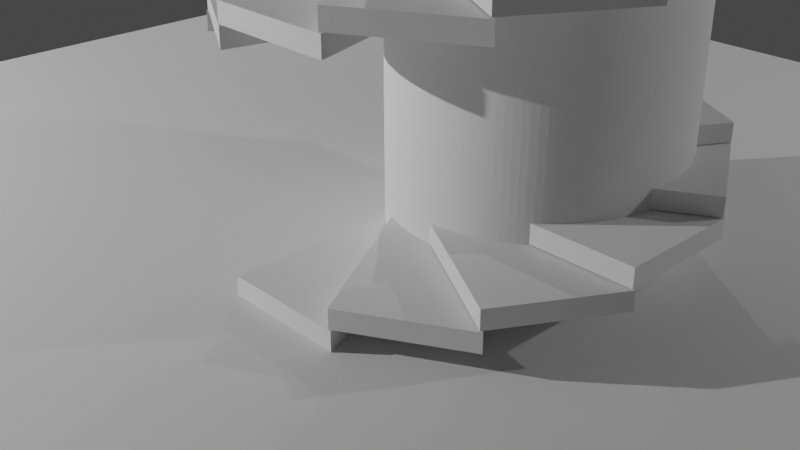 # Source: Array_Example.blend  (saved by Blender 2.80.35; exported with 4.5.12 LTS)
import bpy
from mathutils import Matrix  # noqa: F401  (used for matrix-valued properties, if any)

bpy.ops.wm.read_factory_settings(use_empty=True)
scene = bpy.context.scene
scene.name = 'Scene'

# ---- collections
col_collection = bpy.data.collections.new('Collection'); scene.collection.children.link(col_collection)

# ---- materials (node trees are filled in below, after node groups)
mat_material = bpy.data.materials.new('Material')
mat_material.alpha_threshold = 0.0
mat_material.use_transparent_shadow = False
mat_material.roughness = 0.5
mat_material.line_color = (0.0, 0.0, 0.0, 1.0)

# ---- material node trees
mat_material.use_nodes = True; mat_material.node_tree.nodes.clear()
_N = mat_material.node_tree.nodes; _L = mat_material.node_tree.links
n0 = _N.new('ShaderNodeOutputMaterial'); n0.name = 'Material Output'; n0.location = (300, 300)
n1 = _N.new('ShaderNodeBsdfPrincipled'); n1.name = 'Principled BSDF'; n1.location = (10, 300)
n1.distribution = 'GGX'
n1.subsurface_method = 'BURLEY'
n1.inputs[3].default_value = 1.45
_L.new(n1.outputs[0], n0.inputs[0])
n0.is_active_output = True

# ---- world
world_world = bpy.data.worlds.new('World'); scene.world = world_world
world_world.color = (0.05088, 0.05088, 0.05088)
world_world.use_sun_shadow = False
world_world.sun_shadow_jitter_overblur = 0.0

# ---- cameras
cam_camera = bpy.data.cameras.new('Camera')
cam_camera.clip_end = 100.0
cam_camera.ortho_scale = 7.314
cam_camera.dof.focus_distance = 0.0
cam_camera.dof.aperture_fstop = 128.0

# ---- lights
light_lamp = bpy.data.lights.new('Lamp', 'POINT')
light_lamp.transmission_factor = 0.0
light_lamp.cutoff_distance = 30.0
light_lamp.energy = 1000.0
light_lamp.shadow_buffer_clip_start = 1.001
light_lamp.shadow_soft_size = 0.1
light_lamp.shadow_maximum_resolution = 0.006
light_lamp.use_absolute_resolution = True
light_lamp_001 = bpy.data.lights.new('Lamp.001', 'POINT')
light_lamp_001.transmission_factor = 0.0
light_lamp_001.cutoff_distance = 30.0
light_lamp_001.energy = 1000.0
light_lamp_001.shadow_buffer_clip_start = 1.001
light_lamp_001.shadow_soft_size = 0.1
light_lamp_001.shadow_maximum_resolution = 0.006
light_lamp_001.use_absolute_resolution = True
light_lamp_002 = bpy.data.lights.new('Lamp.002', 'POINT')
light_lamp_002.transmission_factor = 0.0
light_lamp_002.cutoff_distance = 30.0
light_lamp_002.energy = 5901.0
light_lamp_002.shadow_buffer_clip_start = 1.001
light_lamp_002.shadow_soft_size = 0.1
light_lamp_002.shadow_maximum_resolution = 0.006
light_lamp_002.use_absolute_resolution = True

# ---- meshes
me_cube = bpy.data.meshes.new('Cube')
me_cube.from_pydata([(0.2, 1.0, 0.1), (0.2, 1.0, -0.1), (0.8, -1.0, 0.1), (0.8, -1.0, -0.1), (-0.5, 1.0, 0.1), (-0.5, 1.0, -0.1), (-0.5, -1.0, 0.1), (-0.5, -1.0, -0.1), (0.2, 1.0, 0.1), (0.2, 1.0, -0.1), (0.8, -1.0, 0.1), (0.8, -1.0, -0.1)], [], [(0, 4, 6, 2), (3, 2, 6, 7), (7, 6, 4, 5), (5, 1, 3, 7), (3, 1, 9, 11), (5, 4, 0, 1), (9, 8, 10, 11), (0, 2, 10, 8), (2, 3, 11, 10), (1, 0, 8, 9)])
_uv = me_cube.uv_layers.new(name='UVMap')
_uv.uv.foreach_set('vector', [0.375, 0.0, 0.625, 0.0, 0.625, 0.25, 0.375, 0.25, 0.375, 0.25, 0.625, 0.25, 0.625, 0.5, 0.375, 0.5, 0.375, 0.5, 0.625, 0.5, 0.625, 0.75, 0.375, 0.75, 0.375, 0.75, 0.625, 0.75, 0.625, 1.0, 0.375, 1.0, 0.625, 1.0, 0.625, 0.75, 0.625, 0.75, 0.625, 1.0, 0.625, 0.5, 0.875, 0.5, 0.875, 0.75, 0.625, 0.75, 0.125, 0.5, 0.375, 0.5, 0.375, 0.75, 0.125, 0.75, 0.375, 0.0, 0.375, 0.25, 0.375, 0.25, 0.375, 0.0, 0.625, 0.25, 0.375, 0.25, 0.625, 0.25, 0.625, 0.25, 0.625, 0.75, 0.875, 0.75, 0.625, 0.75, 0.625, 0.75])
me_cube.materials.append(mat_material)
me_cube.use_remesh_preserve_volume = False
me_cube.use_remesh_preserve_attributes = False
me_cube.use_mirror_vertex_groups = False
me_cube.update()
me_cylinder = bpy.data.meshes.new('Cylinder')
me_cylinder.from_pydata([(0.0, 1.0, -1.0), (0.0, 1.0, 1.0), (0.1951, 0.9808, -1.0), (0.1951, 0.9808, 1.0), (0.3827, 0.9239, -1.0), (0.3827, 0.9239, 1.0), (0.5556, 0.8315, -1.0), (0.5556, 0.8315, 1.0), (0.7071, 0.7071, -1.0), (0.7071, 0.7071, 1.0), (0.8315, 0.5556, -1.0), (0.8315, 0.5556, 1.0), (0.9239, 0.3827, -1.0), (0.9239, 0.3827, 1.0), (0.9808, 0.1951, -1.0), (0.9808, 0.1951, 1.0), (1.0, 7.55e-08, -1.0), (1.0, 7.55e-08, 1.0), (0.9808, -0.1951, -1.0), (0.9808, -0.1951, 1.0), (0.9239, -0.3827, -1.0), (0.9239, -0.3827, 1.0), (0.8315, -0.5556, -1.0), (0.8315, -0.5556, 1.0), (0.7071, -0.7071, -1.0), (0.7071, -0.7071, 1.0), (0.5556, -0.8315, -1.0), (0.5556, -0.8315, 1.0), (0.3827, -0.9239, -1.0), (0.3827, -0.9239, 1.0), (0.1951, -0.9808, -1.0), (0.1951, -0.9808, 1.0), (-3.258e-07, -1.0, -1.0), (-3.258e-07, -1.0, 1.0), (-0.1951, -0.9808, -1.0), (-0.1951, -0.9808, 1.0), (-0.3827, -0.9239, -1.0), (-0.3827, -0.9239, 1.0), (-0.5556, -0.8315, -1.0), (-0.5556, -0.8315, 1.0), (-0.7071, -0.7071, -1.0), (-0.7071, -0.7071, 1.0), (-0.8315, -0.5556, -1.0), (-0.8315, -0.5556, 1.0), (-0.9239, -0.3827, -1.0), (-0.9239, -0.3827, 1.0), (-0.9808, -0.1951, -1.0), (-0.9808, -0.1951, 1.0), (-1.0, 9.656e-07, -1.0), (-1.0, 9.656e-07, 1.0), (-0.9808, 0.1951, -1.0), (-0.9808, 0.1951, 1.0), (-0.9239, 0.3827, -1.0), (-0.9239, 0.3827, 1.0), (-0.8315, 0.5556, -1.0), (-0.8315, 0.5556, 1.0), (-0.7071, 0.7071, -1.0), (-0.7071, 0.7071, 1.0), (-0.5556, 0.8315, -1.0), (-0.5556, 0.8315, 1.0), (-0.3827, 0.9239, -1.0), (-0.3827, 0.9239, 1.0), (-0.1951, 0.9808, -1.0), (-0.1951, 0.9808, 1.0)], [], [(0, 1, 3, 2), (2, 3, 5, 4), (4, 5, 7, 6), (6, 7, 9, 8), (8, 9, 11, 10), (10, 11, 13, 12), (12, 13, 15, 14), (14, 15, 17, 16), (16, 17, 19, 18), (18, 19, 21, 20), (20, 21, 23, 22), (22, 23, 25, 24), (24, 25, 27, 26), (26, 27, 29, 28), (28, 29, 31, 30), (30, 31, 33, 32), (32, 33, 35, 34), (34, 35, 37, 36), (36, 37, 39, 38), (38, 39, 41, 40), (40, 41, 43, 42), (42, 43, 45, 44), (44, 45, 47, 46), (46, 47, 49, 48), (48, 49, 51, 50), (50, 51, 53, 52), (52, 53, 55, 54), (54, 55, 57, 56), (56, 57, 59, 58), (58, 59, 61, 60), (3, 1, 63, 61, 59, 57, 55, 53, 51, 49, 47, 45, 43, 41, 39, 37, 35, 33, 31, 29, 27, 25, 23, 21, 19, 17, 15, 13, 11, 9, 7, 5), (60, 61, 63, 62), (62, 63, 1, 0), (0, 2, 4, 6, 8, 10, 12, 14, 16, 18, 20, 22, 24, 26, 28, 30, 32, 34, 36, 38, 40, 42, 44, 46, 48, 50, 52, 54, 56, 58, 60, 62)])
_uv = me_cylinder.uv_layers.new(name='UVMap')
_uv.uv.foreach_set('vector', [1.0, 0.5, 1.0, 1.0, 0.9688, 1.0, 0.9688, 0.5, 0.9688, 0.5, 0.9688, 1.0, 0.9375, 1.0, 0.9375, 0.5, 0.9375, 0.5, 0.9375, 1.0, 0.9062, 1.0, 0.9062, 0.5, 0.9062, 0.5, 0.9062, 1.0, 0.875, 1.0, 0.875, 0.5, 0.875, 0.5, 0.875, 1.0, 0.8438, 1.0, 0.8438, 0.5, 0.8438, 0.5, 0.8438, 1.0, 0.8125, 1.0, 0.8125, 0.5, 0.8125, 0.5, 0.8125, 1.0, 0.7812, 1.0, 0.7812, 0.5, 0.7812, 0.5, 0.7812, 1.0, 0.75, 1.0, 0.75, 0.5, 0.75, 0.5, 0.75, 1.0, 0.7188, 1.0, 0.7188, 0.5, 0.7188, 0.5, 0.7188, 1.0, 0.6875, 1.0, 0.6875, 0.5, 0.6875, 0.5, 0.6875, 1.0, 0.6562, 1.0, 0.6562, 0.5, 0.6562, 0.5, 0.6562, 1.0, 0.625, 1.0, 0.625, 0.5, 0.625, 0.5, 0.625, 1.0, 0.5938, 1.0, 0.5938, 0.5, 0.5938, 0.5, 0.5938, 1.0, 0.5625, 1.0, 0.5625, 0.5, 0.5625, 0.5, 0.5625, 1.0, 0.5312, 1.0, 0.5312, 0.5, 0.5312, 0.5, 0.5312, 1.0, 0.5, 1.0, 0.5, 0.5, 0.5, 0.5, 0.5, 1.0, 0.4688, 1.0, 0.4688, 0.5, 0.4688, 0.5, 0.4688, 1.0, 0.4375, 1.0, 0.4375, 0.5, 0.4375, 0.5, 0.4375, 1.0, 0.4062, 1.0, 0.4062, 0.5, 0.4062, 0.5, 0.4062, 1.0, 0.375, 1.0, 0.375, 0.5, 0.375, 0.5, 0.375, 1.0, 0.3438, 1.0, 0.3438, 0.5, 0.3438, 0.5, 0.3438, 1.0, 0.3125, 1.0, 0.3125, 0.5, 0.3125, 0.5, 0.3125, 1.0, 0.2812, 1.0, 0.2812, 0.5, 0.2812, 0.5, 0.2812, 1.0, 0.25, 1.0, 0.25, 0.5, 0.25, 0.5, 0.25, 1.0, 0.2188, 1.0, 0.2188, 0.5, 0.2188, 0.5, 0.2188, 1.0, 0.1875, 1.0, 0.1875, 0.5, 0.1875, 0.5, 0.1875, 1.0, 0.1562, 1.0, 0.1562, 0.5, 0.1562, 0.5, 0.1562, 1.0, 0.125, 1.0, 0.125, 0.5, 0.125, 0.5, 0.125, 1.0, 0.09375, 1.0, 0.09375, 0.5, 0.09375, 0.5, 0.09375, 1.0, 0.0625, 1.0, 0.0625, 0.5, 0.2968, 0.4854, 0.25, 0.49, 0.2032, 0.4854, 0.1582, 0.4717, 0.1167, 0.4496, 0.08029, 0.4197, 0.05045, 0.3833, 0.02827, 0.3418, 0.01461, 0.2968, 0.01, 0.25, 0.01461, 0.2032, 0.02827, 0.1582, 0.05045, 0.1167, 0.08029, 0.08029, 0.1167, 0.05045, 0.1582, 0.02827, 0.2032, 0.01461, 0.25, 0.01, 0.2968, 0.01461, 0.3418, 0.02827, 0.3833, 0.05045, 0.4197, 0.08029, 0.4496, 0.1167, 0.4717, 0.1582, 0.4854, 0.2032, 0.49, 0.25, 0.4854, 0.2968, 0.4717, 0.3418, 0.4496, 0.3833, 0.4197, 0.4197, 0.3833, 0.4496, 0.3418, 0.4717, 0.0625, 0.5, 0.0625, 1.0, 0.03125, 1.0, 0.03125, 0.5, 0.03125, 0.5, 0.03125, 1.0, 0.0, 1.0, 0.0, 0.5, 0.75, 0.49, 0.7968, 0.4854, 0.8418, 0.4717, 0.8833, 0.4496, 0.9197, 0.4197, 0.9496, 0.3833, 0.9717, 0.3418, 0.9854, 0.2968, 0.99, 0.25, 0.9854, 0.2032, 0.9717, 0.1582, 0.9496, 0.1167, 0.9197, 0.08029, 0.8833, 0.05045, 0.8418, 0.02827, 0.7968, 0.01461, 0.75, 0.01, 0.7032, 0.01461, 0.6582, 0.02827, 0.6167, 0.05045, 0.5803, 0.08029, 0.5504, 0.1167, 0.5283, 0.1582, 0.5146, 0.2032, 0.51, 0.25, 0.5146, 0.2968, 0.5283, 0.3418, 0.5504, 0.3833, 0.5803, 0.4197, 0.6167, 0.4496, 0.6582, 0.4717, 0.7032, 0.4854])
me_cylinder.use_remesh_preserve_volume = False
me_cylinder.use_remesh_preserve_attributes = False
me_cylinder.use_mirror_vertex_groups = False
me_cylinder.update()
me_plane = bpy.data.meshes.new('Plane')
me_plane.from_pydata([(-1.0, -1.0, 0.0), (1.0, -1.0, 0.0), (-1.0, 1.0, 0.0), (1.0, 1.0, 0.0)], [], [(0, 1, 3, 2)])
_uv = me_plane.uv_layers.new(name='UVMap')
_uv.uv.foreach_set('vector', [0.0, 0.0, 1.0, 0.0, 1.0, 1.0, 0.0, 1.0])
me_plane.use_remesh_preserve_volume = False
me_plane.use_remesh_preserve_attributes = False
me_plane.use_mirror_vertex_groups = False
me_plane.update()

# ---- objects
ob_cube = bpy.data.objects.new('Cube', me_cube)
ob_lamp = bpy.data.objects.new('Lamp', light_lamp)
ob_camera = bpy.data.objects.new('Camera', cam_camera)
ob_empty = bpy.data.objects.new('Empty', None)
ob_cylinder = bpy.data.objects.new('Cylinder', me_cylinder)
ob_plane = bpy.data.objects.new('Plane', me_plane)
ob_lamp_001 = bpy.data.objects.new('Lamp.001', light_lamp_001)
ob_lamp_002 = bpy.data.objects.new('Lamp.002', light_lamp_002)

# ---- transforms, parenting, visibility, modifiers, constraints
ob_cube.location = (0.5, -1.0, 0.0)
ob_cube.lock_rotations_4d = False
ob_cube.empty_display_type = 'ARROWS'
ob_cube.empty_image_side = 'FRONT'
ob_cube.lineart.crease_threshold = 0.0
_m = ob_cube.modifiers.new('Array', 'ARRAY')
_m.count = 47
_m.use_constant_offset = True
_m.constant_offset_displace = (0.87, 0.0, 0.21)
_m.use_relative_offset = False
_m.relative_offset_displace = (1.0, 0.0, 1.0)
_m.use_object_offset = True
_m.offset_object = ob_empty
ob_lamp.location = (9.076, 10.01, 5.904)
ob_lamp.rotation_euler = (0.6503, 0.05522, 1.866)
ob_lamp.lock_rotations_4d = False
ob_lamp.empty_display_type = 'ARROWS'
ob_lamp.empty_image_side = 'FRONT'
ob_lamp.color = (0.0, 0.0, 0.0, 0.0)
ob_lamp.lineart.crease_threshold = 0.0
ob_camera.location = (7.359, -6.926, 4.958)
ob_camera.rotation_euler = (1.109, 0.0, 0.8149)
ob_camera.lock_rotations_4d = False
ob_camera.empty_display_type = 'ARROWS'
ob_camera.empty_image_side = 'FRONT'
ob_camera.color = (0.0, 0.0, 0.0, 0.0)
ob_camera.display_type = 'WIRE'
ob_camera.lineart.crease_threshold = 0.0
ob_empty.location = (0.3346, -0.8839, -7.451e-09)
ob_empty.rotation_euler = (0.0, -0.0, 0.5236)
ob_empty.lineart.crease_threshold = 0.0
ob_cylinder.location = (1.0, 0.9, 5.0)
ob_cylinder.scale = (1.5, 1.5, -7.8)
ob_cylinder.lineart.crease_threshold = 0.0
_m = ob_cylinder.modifiers.new('Bevel', 'BEVEL')
_m.segments = 2
_m.angle_limit = 0.3735
_m.spread = 0.0
_m = ob_cylinder.modifiers.new('Subdivision', 'SUBSURF')
_m.uv_smooth = 'PRESERVE_CORNERS'
_m.quality = 2
_m.levels = 3
_m.show_only_control_edges = False
ob_plane.location = (0.0, 0.0, -0.09824)
ob_plane.scale = (7.873, 7.873, 7.873)
ob_plane.lineart.crease_threshold = 0.0
ob_lamp_001.location = (-10.92, 11.01, 5.904)
ob_lamp_001.rotation_euler = (0.6503, 0.05522, 1.866)
ob_lamp_001.lock_rotations_4d = False
ob_lamp_001.empty_display_type = 'ARROWS'
ob_lamp_001.empty_image_side = 'FRONT'
ob_lamp_001.color = (0.0, 0.0, 0.0, 0.0)
ob_lamp_001.lineart.crease_threshold = 0.0
ob_lamp_002.location = (-9.924, -11.99, 5.904)
ob_lamp_002.rotation_euler = (0.6503, 0.05522, 1.866)
ob_lamp_002.lock_rotations_4d = False
ob_lamp_002.empty_display_type = 'ARROWS'
ob_lamp_002.empty_image_side = 'FRONT'
ob_lamp_002.color = (0.0, 0.0, 0.0, 0.0)
ob_lamp_002.lineart.crease_threshold = 0.0

# ---- collection membership
col_collection.objects.link(ob_cube)
col_collection.objects.link(ob_lamp)
col_collection.objects.link(ob_camera)
col_collection.objects.link(ob_empty)
col_collection.objects.link(ob_cylinder)
col_collection.objects.link(ob_plane)
col_collection.objects.link(ob_lamp_001)
col_collection.objects.link(ob_lamp_002)

# ---- scene / render settings (as saved in the file)
scene.camera = ob_camera
scene.frame_start = 1; scene.frame_end = 250; scene.frame_set(1)
scene.render.engine = 'BLENDER_EEVEE_NEXT'
scene.render.motion_blur_shutter = 1.0
scene.cycles.use_denoising = False
scene.cycles.samples = 128
scene.cycles.sampling_pattern = 'TABULATED_SOBOL'
scene.cycles.use_adaptive_sampling = False
scene.cycles.use_light_tree = False
scene.view_settings.view_transform = 'Filmic'
bpy.context.view_layer.update()
